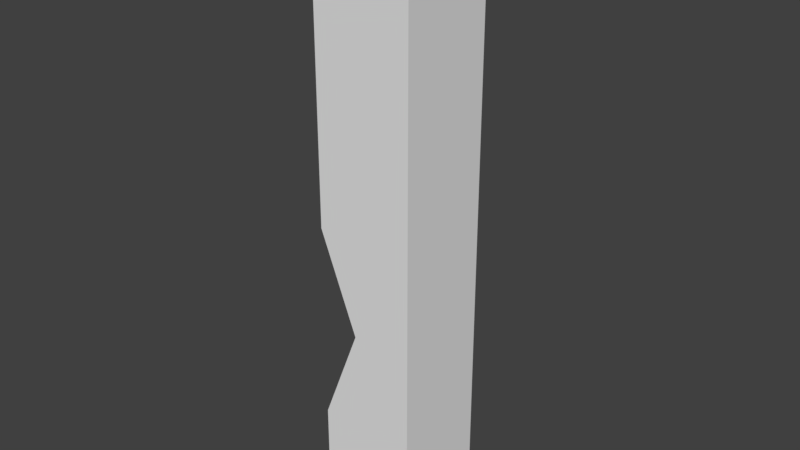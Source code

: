 # Source: blank_wall.blend  (saved by Blender 2.79.0; exported with 4.5.12 LTS)
import bpy
from mathutils import Matrix  # noqa: F401  (used for matrix-valued properties, if any)

bpy.ops.wm.read_factory_settings(use_empty=True)
scene = bpy.context.scene
scene.name = 'Scene'

# ---- collections
col_collection_1 = bpy.data.collections.new('Collection 1'); scene.collection.children.link(col_collection_1)

# ---- world
world_world = bpy.data.worlds.new('World'); scene.world = world_world
world_world.color = (0.05088, 0.05088, 0.05088)
world_world.use_sun_shadow = False
world_world.sun_shadow_jitter_overblur = 0.0
world_world.cycles.sampling_method = 'MANUAL'

# ---- meshes
me_cube_001 = bpy.data.meshes.new('Cube.001')
me_cube_001.from_pydata([(-1.0, -1.0, 0.0), (-1.0, -1.0, 12.0), (-1.0, 1.0, 0.0), (-1.0, 1.0, 12.0), (1.0, -1.0, 0.0), (1.0, -1.0, 12.0), (1.0, 1.0, 0.0), (1.0, 1.0, 12.0), (-1.0, 0.0, 0.0), (-0.2302, -1.0, 4.0), (-1.0, 0.0, 12.0), (-0.2302, 1.0, 4.0), (-0.2302, 0.0, 4.0), (-1.0, -0.5, 0.0), (-1.0, -1.0, 6.0), (-1.0, 0.5, 12.0), (-1.0, 1.0, 2.0), (-1.0, 0.5, 0.0), (-1.0, -1.0, 2.0), (-1.0, -0.5, 12.0), (-1.0, 1.0, 6.0), (-0.2302, 0.5, 4.0), (-0.2302, -0.5, 4.0), (-1.0, 0.0, 2.0), (-1.0, 0.0, 6.0), (-1.0, -0.5, 6.0), (-1.0, -0.5, 2.0), (-1.0, 0.5, 2.0), (-1.0, 0.5, 6.0)], [], [(28, 15, 3, 20), (2, 16, 11, 20, 3, 7, 6), (6, 7, 5, 4), (4, 5, 1, 14, 9, 18, 0), (2, 6, 4, 0, 13, 8, 17), (7, 3, 15, 10, 19, 1, 5), (27, 21, 11, 16), (26, 22, 12, 23), (25, 19, 10, 24), (22, 25, 24, 12), (9, 14, 25, 22), (14, 1, 19, 25), (13, 26, 23, 8), (0, 18, 26, 13), (18, 9, 22, 26), (17, 27, 16, 2), (8, 23, 27, 17), (23, 12, 21, 27), (21, 28, 20, 11), (12, 24, 28, 21), (24, 10, 15, 28)])
me_cube_001.use_remesh_preserve_volume = False
me_cube_001.use_remesh_preserve_attributes = False
me_cube_001.use_mirror_vertex_groups = False
me_cube_001.update()

# ---- objects
ob_cube = bpy.data.objects.new('Cube', me_cube_001)

# ---- transforms, parenting, visibility, modifiers, constraints
ob_cube.location = (0.0, 0.0, 0.0)
ob_cube.scale = (0.5, 0.5, 0.5)
ob_cube.lineart.crease_threshold = 0.0

# ---- collection membership
col_collection_1.objects.link(ob_cube)

# ---- scene / render settings (as saved in the file)
scene.frame_start = 1; scene.frame_end = 250; scene.frame_set(1)
scene.render.engine = 'BLENDER_EEVEE_NEXT'
scene.render.resolution_percentage = 50
scene.render.dither_intensity = 0.0
scene.cycles.use_denoising = False
scene.cycles.samples = 128
scene.cycles.sampling_pattern = 'TABULATED_SOBOL'
scene.cycles.use_adaptive_sampling = False
scene.cycles.use_light_tree = False
scene.cycles.blur_glossy = 0.0
scene.cycles.sample_clamp_indirect = 0.0
scene.view_settings.view_transform = 'Standard'
bpy.context.view_layer.update()

# ---- added for rendering (the .blend has no active camera and no usable light): camera, sun
cam_auto = bpy.data.cameras.new('AutoCamera')
cam_auto.lens = 50.0
cam_auto.sensor_width = 36.0
cam_auto.clip_end = 1000.0
ob_auto_camera = bpy.data.objects.new('AutoCamera', cam_auto)
scene.collection.objects.link(ob_auto_camera)
ob_auto_camera.location = (5.70347, -6.84416, 7.56277)
ob_auto_camera.rotation_euler = (1.09748, -7.21219e-08, 0.694738)
scene.camera = ob_auto_camera
light_auto_sun = bpy.data.lights.new('AutoSun', 'SUN')
light_auto_sun.energy = 3.0
light_auto_sun.angle = 0.0523599
ob_auto_sun = bpy.data.objects.new('AutoSun', light_auto_sun)
scene.collection.objects.link(ob_auto_sun)
ob_auto_sun.rotation_euler = (0.872665, 0.174533, 0.523599)
bpy.context.view_layer.update()
